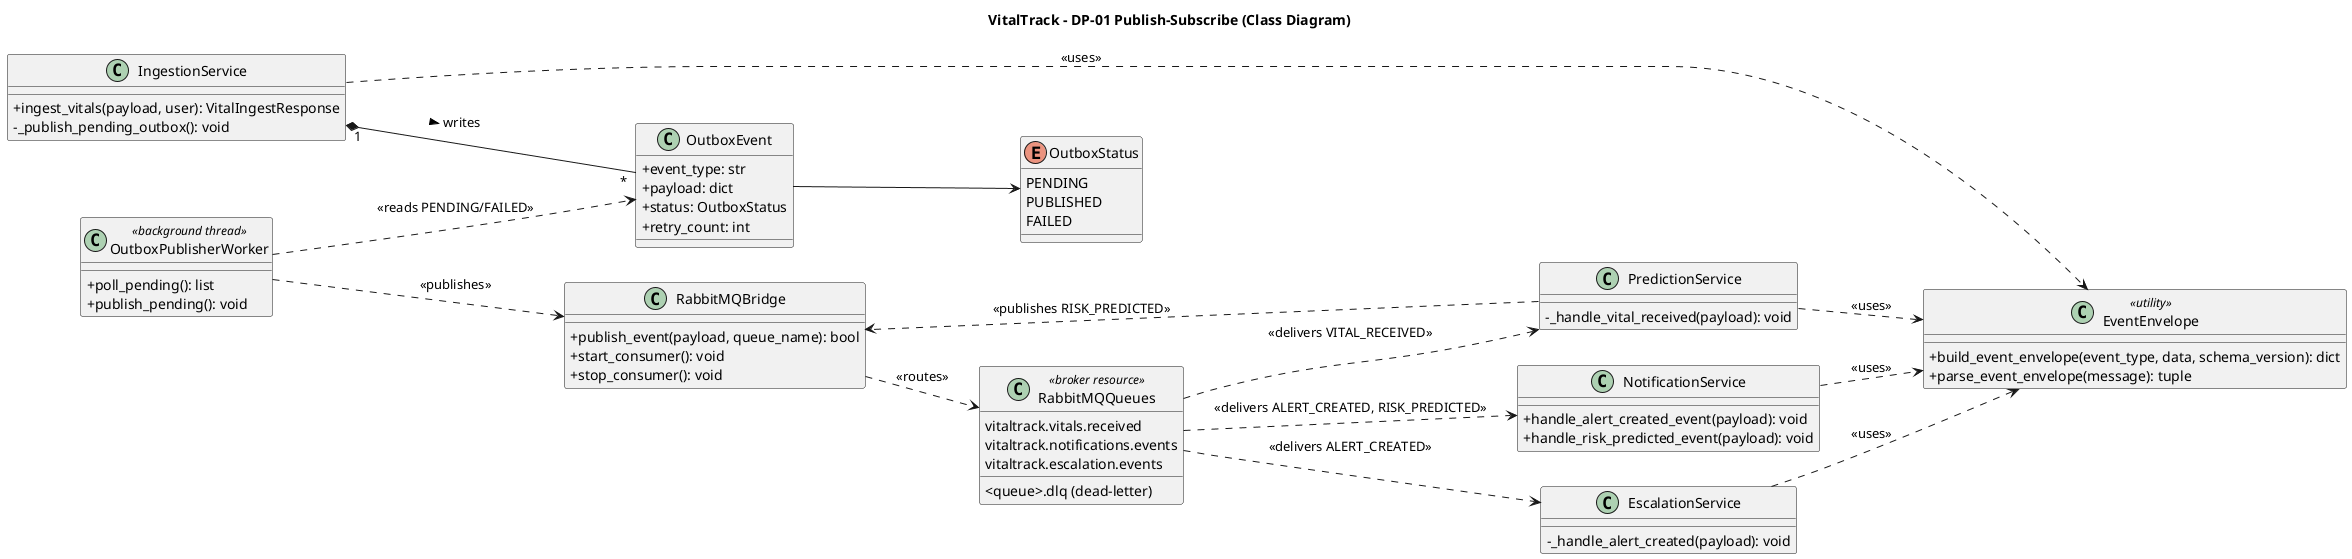

The diagram above was rendered by PlantUML. Its source (embedded in the PNG):
@startuml Class_Publish_Subscribe
title VitalTrack - DP-01 Publish-Subscribe (Class Diagram)

left to right direction
skinparam classAttributeIconSize 0

class IngestionService {
    +ingest_vitals(payload, user): VitalIngestResponse
    -_publish_pending_outbox(): void
}

class OutboxPublisherWorker <<background thread>> {
    +poll_pending(): list
    +publish_pending(): void
}

class OutboxEvent {
    +event_type: str
    +payload: dict
    +status: OutboxStatus
    +retry_count: int
}

enum OutboxStatus {
    PENDING
    PUBLISHED
    FAILED
}

class RabbitMQBridge {
    +publish_event(payload, queue_name): bool
    +start_consumer(): void
    +stop_consumer(): void
}

class EventEnvelope <<utility>> {
    +build_event_envelope(event_type, data, schema_version): dict
    +parse_event_envelope(message): tuple
}

class NotificationService {
    +handle_alert_created_event(payload): void
    +handle_risk_predicted_event(payload): void
}

class PredictionService {
    -_handle_vital_received(payload): void
}

class EscalationService {
    -_handle_alert_created(payload): void
}

class RabbitMQQueues <<broker resource>> {
    vitaltrack.vitals.received
    vitaltrack.notifications.events
    vitaltrack.escalation.events
    <queue>.dlq (dead-letter)
}

' Producer side
IngestionService "1" *-- "*" OutboxEvent : writes >
OutboxEvent --> OutboxStatus
IngestionService ..> EventEnvelope : <<uses>>
OutboxPublisherWorker ..> OutboxEvent : <<reads PENDING/FAILED>>
OutboxPublisherWorker ..> RabbitMQBridge : <<publishes>>
RabbitMQBridge ..> RabbitMQQueues : <<routes>>

' Consumer side
RabbitMQQueues ..> PredictionService : <<delivers VITAL_RECEIVED>>
RabbitMQQueues ..> NotificationService : <<delivers ALERT_CREATED, RISK_PREDICTED>>
RabbitMQQueues ..> EscalationService : <<delivers ALERT_CREATED>>

PredictionService ..> EventEnvelope : <<uses>>
NotificationService ..> EventEnvelope : <<uses>>
EscalationService ..> EventEnvelope : <<uses>>
PredictionService ..> RabbitMQBridge : <<publishes RISK_PREDICTED>>

@enduml